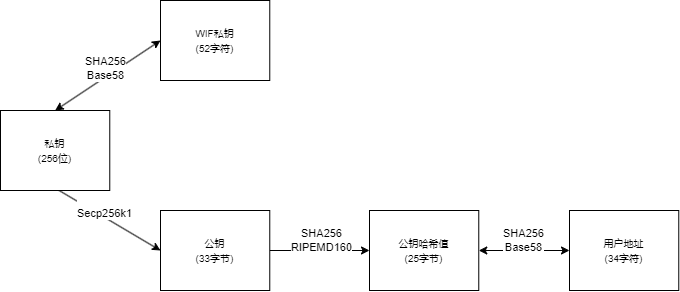

The diagram above was exported from draw.io. Its source (the exported page's mxGraphModel, read from the mxfile embedded in the PNG):
<mxGraphModel dx="1098" dy="622" grid="1" gridSize="10" guides="1" tooltips="1" connect="1" arrows="1" fold="1" page="1" pageScale="1" pageWidth="827" pageHeight="1169" math="0" shadow="0">
  <root>
    <mxCell id="0" />
    <mxCell id="1" parent="0" />
    <mxCell id="oY1Gb46OhAPr2S4SgnlD-4" value="" style="rounded=0;orthogonalLoop=1;jettySize=auto;html=1;entryX=0;entryY=0.5;entryDx=0;entryDy=0;exitX=0.465;exitY=0.942;exitDx=0;exitDy=0;exitPerimeter=0;" parent="1" source="WLAurE1bfsGOF7Mli5zF-55" target="oY1Gb46OhAPr2S4SgnlD-1" edge="1">
      <mxGeometry relative="1" as="geometry">
        <mxPoint x="140.00363636363656" y="450.00172811328787" as="sourcePoint" />
        <mxPoint x="220.73068470730593" y="496.73827188671237" as="targetPoint" />
      </mxGeometry>
    </mxCell>
    <mxCell id="oY1Gb46OhAPr2S4SgnlD-5" value="&lt;br&gt;Secp256k1" style="edgeLabel;html=1;align=center;verticalAlign=middle;resizable=0;points=[];container=0;" parent="oY1Gb46OhAPr2S4SgnlD-4" vertex="1" connectable="0">
      <mxGeometry x="-0.0607" y="1" relative="1" as="geometry">
        <mxPoint x="1" y="-9" as="offset" />
      </mxGeometry>
    </mxCell>
    <mxCell id="WLAurE1bfsGOF7Mli5zF-55" value="&lt;font style=&quot;font-size: 10px;&quot;&gt;私钥&lt;br&gt;(256位)&lt;/font&gt;" style="rounded=0;whiteSpace=wrap;html=1;container=0;" parent="1" vertex="1">
      <mxGeometry x="80" y="360" width="109.27363636363637" height="80" as="geometry" />
    </mxCell>
    <mxCell id="oY1Gb46OhAPr2S4SgnlD-6" value="" style="edgeStyle=orthogonalEdgeStyle;rounded=0;orthogonalLoop=1;jettySize=auto;html=1;" parent="1" source="oY1Gb46OhAPr2S4SgnlD-1" target="oY1Gb46OhAPr2S4SgnlD-2" edge="1">
      <mxGeometry relative="1" as="geometry" />
    </mxCell>
    <mxCell id="oY1Gb46OhAPr2S4SgnlD-7" value="SHA256&lt;br&gt;RIPEMD160" style="edgeLabel;html=1;align=center;verticalAlign=middle;resizable=0;points=[];container=0;" parent="oY1Gb46OhAPr2S4SgnlD-6" vertex="1" connectable="0">
      <mxGeometry x="-0.2167" y="2" relative="1" as="geometry">
        <mxPoint x="12" y="-8" as="offset" />
      </mxGeometry>
    </mxCell>
    <mxCell id="oY1Gb46OhAPr2S4SgnlD-1" value="&lt;font style=&quot;font-size: 10px;&quot;&gt;公钥&lt;br&gt;(33字节)&lt;/font&gt;" style="rounded=0;whiteSpace=wrap;html=1;container=0;" parent="1" vertex="1">
      <mxGeometry x="240.00068470730602" y="460" width="109.27363636363637" height="80" as="geometry" />
    </mxCell>
    <mxCell id="oY1Gb46OhAPr2S4SgnlD-8" value="" style="edgeStyle=orthogonalEdgeStyle;rounded=0;orthogonalLoop=1;jettySize=auto;html=1;startArrow=classic;startFill=1;" parent="1" source="oY1Gb46OhAPr2S4SgnlD-2" target="oY1Gb46OhAPr2S4SgnlD-3" edge="1">
      <mxGeometry relative="1" as="geometry" />
    </mxCell>
    <mxCell id="oY1Gb46OhAPr2S4SgnlD-9" value="SHA256&lt;br&gt;Base58" style="edgeLabel;html=1;align=center;verticalAlign=middle;resizable=0;points=[];container=0;" parent="oY1Gb46OhAPr2S4SgnlD-8" vertex="1" connectable="0">
      <mxGeometry x="-0.0333" relative="1" as="geometry">
        <mxPoint y="-10" as="offset" />
      </mxGeometry>
    </mxCell>
    <mxCell id="oY1Gb46OhAPr2S4SgnlD-2" value="&lt;font style=&quot;font-size: 10px;&quot;&gt;公钥哈希值&lt;br&gt;(25字节)&lt;/font&gt;" style="rounded=0;whiteSpace=wrap;html=1;container=0;" parent="1" vertex="1">
      <mxGeometry x="449.0002571169263" y="460" width="109.27363636363637" height="80" as="geometry" />
    </mxCell>
    <mxCell id="oY1Gb46OhAPr2S4SgnlD-3" value="&lt;font style=&quot;font-size: 10px;&quot;&gt;用户地址&lt;br&gt;(34字符)&lt;/font&gt;" style="rounded=0;whiteSpace=wrap;html=1;container=0;" parent="1" vertex="1">
      <mxGeometry x="648.9963636363634" y="460" width="109.27363636363637" height="80" as="geometry" />
    </mxCell>
    <mxCell id="dyFdKGif13x0BA0uAv7w-2" value="&lt;font style=&quot;font-size: 10px;&quot;&gt;WIF私钥&lt;br&gt;(52字符)&lt;/font&gt;" style="rounded=0;whiteSpace=wrap;html=1;container=0;" parent="1" vertex="1">
      <mxGeometry x="240.00068470730602" y="250" width="109.27363636363637" height="80" as="geometry" />
    </mxCell>
    <mxCell id="dyFdKGif13x0BA0uAv7w-3" value="" style="rounded=0;orthogonalLoop=1;jettySize=auto;html=1;entryX=0;entryY=0.5;entryDx=0;entryDy=0;exitX=0.5;exitY=0;exitDx=0;exitDy=0;startArrow=classic;startFill=1;" parent="1" source="WLAurE1bfsGOF7Mli5zF-55" target="dyFdKGif13x0BA0uAv7w-2" edge="1">
      <mxGeometry relative="1" as="geometry">
        <mxPoint x="131" y="295" as="sourcePoint" />
        <mxPoint x="240" y="360" as="targetPoint" />
      </mxGeometry>
    </mxCell>
    <mxCell id="dyFdKGif13x0BA0uAv7w-4" value="SHA256&lt;br&gt;Base58" style="edgeLabel;html=1;align=center;verticalAlign=middle;resizable=0;points=[];container=0;" parent="dyFdKGif13x0BA0uAv7w-3" vertex="1" connectable="0">
      <mxGeometry x="-0.0607" y="1" relative="1" as="geometry">
        <mxPoint x="1" y="-9" as="offset" />
      </mxGeometry>
    </mxCell>
  </root>
</mxGraphModel>